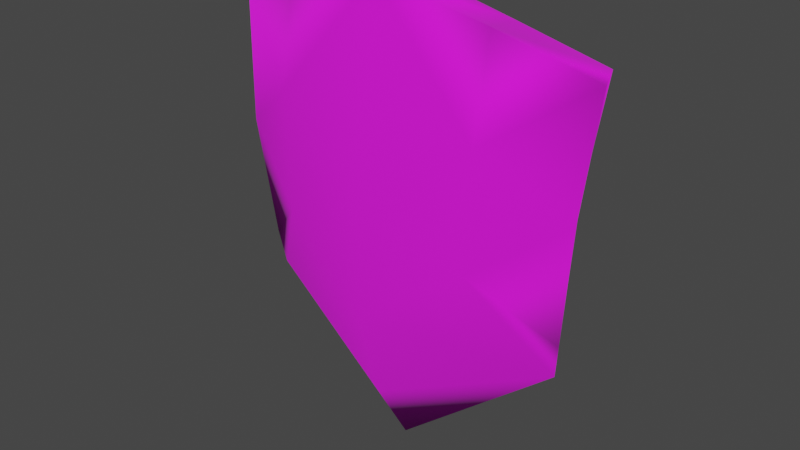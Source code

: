 # Source: crest_wall_spiralorder.blend  (saved by Blender 3.4.6; exported with 4.5.12 LTS)
import bpy
from mathutils import Matrix  # noqa: F401  (used for matrix-valued properties, if any)

bpy.ops.wm.read_factory_settings(use_empty=True)
scene = bpy.context.scene
scene.name = 'Scene'

# ---- collections
col_collection = bpy.data.collections.new('Collection'); scene.collection.children.link(col_collection)
col_export = bpy.data.collections.new('Export'); scene.collection.children.link(col_export)

# ---- images (referenced by path relative to the original .blend; pixels are not part of the script)
import os
ASSET_DIR = os.environ.get("B2B_ASSET_DIR", "")  # directory of the original .blend (textures are referenced by path, not embedded)
HERE = os.path.dirname(os.path.abspath(__file__))  # packed textures are extracted next to this script under _unpacked/

def load_image(name, relpath, width, height, colorspace="sRGB"):
    """Load a texture the original file referenced (path relative to the .blend, or extracted next to this script)."""
    p = next((c for c in (os.path.join(HERE, relpath), os.path.join(ASSET_DIR, relpath)) if relpath and os.path.exists(c)), "")
    if p:
        img = bpy.data.images.load(p, check_existing=True)
        img.name = name
    else:  # same state as the original file: an image datablock whose file is absent (Cycles renders it pink)
        img = bpy.data.images.new(name, width, height)
        img.source = "FILE"
        img.filepath = "//" + (relpath or name)
    img.colorspace_settings.name = colorspace
    return img
img_crest_01_png_001 = load_image('crest_01.png.001', 'crest_01.png', 1024, 1024, 'sRGB')

# ---- materials (node trees are filled in below, after node groups)
mat_crest_01 = bpy.data.materials.new('crest_01')
mat_crest_01.use_backface_culling = True
mat_crest_01.use_transparent_shadow = False

# ---- material node trees
mat_crest_01.use_nodes = True; mat_crest_01.node_tree.nodes.clear()
_N = mat_crest_01.node_tree.nodes; _L = mat_crest_01.node_tree.links
n0 = _N.new('ShaderNodeBsdfPrincipled'); n0.name = 'Principled BSDF'; n0.location = (10, 300)
n0.distribution = 'GGX'
n0.subsurface_method = 'RANDOM_WALK_SKIN'
n0.inputs[2].default_value = 1.0
n0.inputs[27].default_value = (0.0, 0.0, 0.0, 1.0)
n0.inputs[28].default_value = 1.0
n1 = _N.new('ShaderNodeOutputMaterial'); n1.name = 'Material Output'; n1.location = (320, 270)
n2 = _N.new('ShaderNodeTexImage'); n2.name = 'Image Texture'; n2.location = (-440, 210)
n2.label = 'BASE COLOR'
n2.image = img_crest_01_png_001
_L.new(n0.outputs[0], n1.inputs[0])
_L.new(n2.outputs[0], n0.inputs[0])
_L.new(n2.outputs[1], n0.inputs[4])
n1.is_active_output = True

# ---- world
world_world = bpy.data.worlds.new('World'); scene.world = world_world
world_world.use_nodes = True; world_world.node_tree.nodes.clear()
_N = world_world.node_tree.nodes; _L = world_world.node_tree.links
n0 = _N.new('ShaderNodeOutputWorld'); n0.name = 'World Output'; n0.location = (300, 300)
n1 = _N.new('ShaderNodeBackground'); n1.name = 'Background'; n1.location = (10, 300)
n1.inputs[0].default_value = (0.05088, 0.05088, 0.05088, 1.0)
_L.new(n1.outputs[0], n0.inputs[0])
n0.is_active_output = True
world_world.color = (0.05088, 0.05088, 0.05088)
world_world.use_sun_shadow = False
world_world.sun_shadow_jitter_overblur = 0.0

# ---- meshes
me_rsrc_world_prop_generic_interior_decor_knights_crest_wall_spira = bpy.data.meshes.new('rsrc.world.prop.generic.interior.decor.knights.crest_wall_spira')
me_rsrc_world_prop_generic_interior_decor_knights_crest_wall_spira.from_pydata([(-0.4275, -1.843, 0.2691), (-0.5147, -1.782, 0.1202), (4.04e-08, -1.456, 0.2562), (-0.4497, -1.937, 0.2597), (-0.4872, -2.282, 0.2344), (-0.5698, -2.278, 0.07451), (0.5301, -1.893, 0.1048), (0.4275, -1.843, 0.2691), (0.4497, -1.937, 0.2597), (0.4872, -2.282, 0.2344), (-0.2862, -2.726, 0.1873), (-0.5268, -2.627, 0.2694), (-0.6017, -2.646, 0.1067), (0.2862, -2.726, 0.1873), (1.954e-08, -2.807, 0.1549), (0.3319, -2.757, 0.0161), (0.5268, -2.627, 0.2694), (-0.3295, -2.458, -0.03847), (-0.3319, -2.757, 0.0161), (1.834e-08, -2.837, -0.02248), (-0.3102, -2.094, -0.04127), (-0.5301, -1.893, 0.1048), (3.801e-08, -2.246, -0.1131), (7.437e-08, -1.868, -0.09702), (1.155e-07, -1.576, -0.02164), (7.854e-08, -1.356, 0.1061), (0.5147, -1.782, 0.1202), (0.3102, -2.094, -0.04127), (0.5698, -2.278, 0.07451), (0.3295, -2.458, -0.03847), (0.6017, -2.646, 0.1067)], [], [(0, 2, 25), (25, 1, 0), (2, 7, 26), (26, 25, 2), (3, 0, 1), (1, 21, 3), (4, 3, 21), (21, 5, 4), (11, 4, 5), (5, 12, 11), (6, 26, 7), (7, 8, 6), (28, 6, 8), (8, 9, 28), (30, 28, 9), (9, 16, 30), (10, 11, 12), (12, 18, 10), (14, 10, 18), (18, 19, 14), (13, 14, 19), (19, 15, 13), (16, 13, 15), (15, 30, 16), (17, 18, 12), (12, 5, 17), (18, 17, 19), (20, 17, 5), (5, 21, 20), (1, 20, 21), (17, 20, 22), (22, 19, 17), (20, 1, 23), (23, 22, 20), (24, 23, 1), (1, 25, 24), (24, 25, 26), (23, 24, 26), (26, 27, 23), (26, 6, 27), (22, 23, 27), (6, 28, 27), (29, 27, 28), (27, 29, 22), (28, 30, 29), (15, 29, 30), (29, 15, 19), (19, 22, 29)])
me_rsrc_world_prop_generic_interior_decor_knights_crest_wall_spira.polygons.foreach_set('use_smooth', [True] * 48)
_uv = me_rsrc_world_prop_generic_interior_decor_knights_crest_wall_spira.uv_layers.new(name='UVMap')
_uv.uv.foreach_set('vector', [0.8593, 0.3194, 0.9102, 0.03662, 0.9966, 0.002766, 0.9966, 0.002766, 0.9505, 0.3374, 0.8593, 0.3194, 0.9102, 0.03662, 0.8593, 0.3194, 0.9505, 0.3374, 0.9505, 0.3374, 0.9966, 0.002766, 0.9102, 0.03662, 0.9451, 0.4136, 0.9539, 0.3784, 0.836, 0.3242, 0.836, 0.3242, 0.8359, 0.362, 0.9451, 0.4136, 0.9585, 0.5371, 0.9451, 0.4136, 0.8359, 0.362, 0.8359, 0.362, 0.8527, 0.499, 0.9585, 0.5371, 0.9784, 0.6807, 0.9585, 0.5371, 0.8527, 0.499, 0.8527, 0.499, 0.8835, 0.6484, 0.9784, 0.6807, 0.8359, 0.362, 0.836, 0.3242, 0.9539, 0.3784, 0.9539, 0.3784, 0.9452, 0.4136, 0.8359, 0.362, 0.8528, 0.499, 0.8359, 0.362, 0.9452, 0.4136, 0.9452, 0.4136, 0.9585, 0.5371, 0.8528, 0.499, 0.8835, 0.6484, 0.8528, 0.499, 0.9585, 0.5371, 0.9585, 0.5371, 0.9785, 0.6807, 0.8835, 0.6484, 0.9665, 0.837, 0.9552, 0.7039, 0.851, 0.6417, 0.851, 0.6417, 0.8653, 0.7912, 0.9665, 0.837, 0.9987, 0.9991, 0.9665, 0.837, 0.8653, 0.7912, 0.8653, 0.7912, 0.8901, 0.9766, 0.9987, 0.9991, 0.9665, 0.837, 0.9987, 0.9991, 0.8901, 0.9766, 0.8901, 0.9766, 0.8653, 0.7912, 0.9665, 0.837, 0.9552, 0.7039, 0.9665, 0.837, 0.8653, 0.7912, 0.8653, 0.7912, 0.851, 0.6417, 0.9552, 0.7039, 0.1934, 0.7465, 0.1917, 0.9432, 0.0006103, 0.8645, 0.0006103, 0.8645, 0.02323, 0.621, 0.1934, 0.7465, 0.1917, 0.9432, 0.1934, 0.7465, 0.4269, 0.9985, 0.2071, 0.5041, 0.1934, 0.7465, 0.02323, 0.621, 0.02323, 0.621, 0.05137, 0.3628, 0.2071, 0.5041, 0.06226, 0.2884, 0.2071, 0.5041, 0.05137, 0.3628, 0.1934, 0.7465, 0.2071, 0.5041, 0.4269, 0.6085, 0.4269, 0.6085, 0.4269, 0.9985, 0.1934, 0.7465, 0.2071, 0.5041, 0.06226, 0.2884, 0.4269, 0.3555, 0.4269, 0.3555, 0.4269, 0.6085, 0.2071, 0.5041, 0.4269, 0.1572, 0.4269, 0.3555, 0.06226, 0.2884, 0.06226, 0.2884, 0.4269, 0.005154, 0.4269, 0.1572, 0.4269, 0.1572, 0.4269, 0.005154, 0.7915, 0.2884, 0.4269, 0.3555, 0.4269, 0.1572, 0.7915, 0.2884, 0.7915, 0.2884, 0.6466, 0.5041, 0.4269, 0.3555, 0.7915, 0.2884, 0.8024, 0.3628, 0.6466, 0.5041, 0.4269, 0.6085, 0.4269, 0.3555, 0.6466, 0.5041, 0.8024, 0.3628, 0.8305, 0.621, 0.6466, 0.5041, 0.6603, 0.7465, 0.6466, 0.5041, 0.8305, 0.621, 0.6466, 0.5041, 0.6603, 0.7465, 0.4269, 0.6085, 0.8305, 0.621, 0.8531, 0.8645, 0.6603, 0.7465, 0.662, 0.9432, 0.6603, 0.7465, 0.8531, 0.8645, 0.6603, 0.7465, 0.662, 0.9432, 0.4269, 0.9985, 0.4269, 0.9985, 0.4269, 0.6085, 0.6603, 0.7465])
me_rsrc_world_prop_generic_interior_decor_knights_crest_wall_spira.materials.append(mat_crest_01)
me_rsrc_world_prop_generic_interior_decor_knights_crest_wall_spira.update()
me_rsrc_world_prop_generic_interior_decor_knights_crest_wall_spira.normals_split_custom_set([tuple(v) for v in zip(*[iter([-0.5301, 0.6479, 0.547, 0.5574, 0.6809, 0.475, -0.8544, 0.4904, -0.1716, -0.8544, 0.4904, -0.1716, -0.3992, 0.03174, -0.9163, -0.5301, 0.6479, 0.547, 0.5574, 0.6809, 0.475, 0.8584, 0.116, 0.4998, 0.2386, 0.3106, -0.9201, 0.2386, 0.3106, -0.9201, -0.8544, 0.4904, -0.1716, 0.5574, 0.6809, 0.475, -0.8649, 0.08487, 0.4948, -0.5301, 0.6479, 0.547, -0.3992, 0.03174, -0.9163, -0.3992, 0.03174, -0.9163, -0.8526, -0.1509, 0.5003, -0.8649, 0.08487, 0.4948, -0.8821, 0.1015, 0.4601, -0.8649, 0.08487, 0.4948, -0.8526, -0.1509, 0.5003, -0.8526, -0.1509, 0.5003, -0.299, 0.08886, -0.9501, -0.8821, 0.1015, 0.4601, -0.8993, 0.124, 0.4195, -0.8821, 0.1015, 0.4601, -0.299, 0.08886, -0.9501, -0.299, 0.08886, -0.9501, -0.04216, -0.8211, -0.5692, -0.8993, 0.124, 0.4195, 0.8402, -0.1289, 0.5268, 0.2386, 0.3106, -0.9201, 0.8584, 0.116, 0.4998, 0.8584, 0.116, 0.4998, 0.872, 0.1024, 0.4787, 0.8402, -0.1289, 0.5268, 0.3, 0.07733, -0.9508, 0.8402, -0.1289, 0.5268, 0.872, 0.1024, 0.4787, 0.872, 0.1024, 0.4787, 0.8879, 0.09341, 0.4505, 0.3, 0.07733, -0.9508, 0.7387, 0.4465, -0.505, 0.3, 0.07733, -0.9508, 0.8879, 0.09341, 0.4505, 0.8879, 0.09341, 0.4505, 0.2983, -0.9223, 0.2455, 0.7387, 0.4465, -0.505, -0.2696, -0.9321, 0.2419, -0.8993, 0.124, 0.4195, -0.04216, -0.8211, -0.5692, -0.04216, -0.8211, -0.5692, -0.04932, -0.9793, 0.1964, -0.2696, -0.9321, 0.2419, -0.2221, -0.957, 0.1865, -0.2696, -0.9321, 0.2419, -0.04932, -0.9793, 0.1964, -0.04932, -0.9793, 0.1964, 0.1598, -0.1253, -0.9792, -0.2221, -0.957, 0.1865, 0.2574, -0.9388, 0.2291, -0.2221, -0.957, 0.1865, 0.1598, -0.1253, -0.9792, 0.1598, -0.1253, -0.9792, 0.03297, -0.9789, 0.2019, 0.2574, -0.9388, 0.2291, 0.2983, -0.9223, 0.2455, 0.2574, -0.9388, 0.2291, 0.03297, -0.9789, 0.2019, 0.03297, -0.9789, 0.2019, 0.7387, 0.4465, -0.505, 0.2983, -0.9223, 0.2455, -0.1479, -0.0431, -0.9881, -0.04932, -0.9793, 0.1964, -0.04216, -0.8211, -0.5692, -0.04216, -0.8211, -0.5692, -0.299, 0.08886, -0.9501, -0.1479, -0.0431, -0.9881, -0.04932, -0.9793, 0.1964, -0.1479, -0.0431, -0.9881, 0.1598, -0.1253, -0.9792, -0.1728, 0.05256, -0.9835, -0.1479, -0.0431, -0.9881, -0.299, 0.08886, -0.9501, -0.299, 0.08886, -0.9501, -0.8526, -0.1509, 0.5003, -0.1728, 0.05256, -0.9835, -0.3992, 0.03174, -0.9163, -0.1728, 0.05256, -0.9835, -0.8526, -0.1509, 0.5003, -0.1479, -0.0431, -0.9881, -0.1728, 0.05256, -0.9835, -8.54e-07, -0.01597, -0.9999, -8.54e-07, -0.01597, -0.9999, 0.1598, -0.1253, -0.9792, -0.1479, -0.0431, -0.9881, -0.1728, 0.05256, -0.9835, -0.3992, 0.03174, -0.9163, -5.461e-06, 0.09417, -0.9956, -5.461e-06, 0.09417, -0.9956, -8.54e-07, -0.01597, -0.9999, -0.1728, 0.05256, -0.9835, -3.584e-07, 0.2038, -0.979, -5.461e-06, 0.09417, -0.9956, -0.3992, 0.03174, -0.9163, -0.3992, 0.03174, -0.9163, -0.8544, 0.4904, -0.1716, -3.584e-07, 0.2038, -0.979, -3.584e-07, 0.2038, -0.979, -0.8544, 0.4904, -0.1716, 0.2386, 0.3106, -0.9201, -5.461e-06, 0.09417, -0.9956, -3.584e-07, 0.2038, -0.979, 0.2386, 0.3106, -0.9201, 0.2386, 0.3106, -0.9201, 0.1728, 0.05252, -0.9835, -5.461e-06, 0.09417, -0.9956, 0.2386, 0.3106, -0.9201, 0.8402, -0.1289, 0.5268, 0.1728, 0.05252, -0.9835, -8.54e-07, -0.01597, -0.9999, -5.461e-06, 0.09417, -0.9956, 0.1728, 0.05252, -0.9835, 0.8402, -0.1289, 0.5268, 0.3, 0.07733, -0.9508, 0.1728, 0.05252, -0.9835, 0.1479, -0.04308, -0.9881, 0.1728, 0.05252, -0.9835, 0.3, 0.07733, -0.9508, 0.1728, 0.05252, -0.9835, 0.1479, -0.04308, -0.9881, -8.54e-07, -0.01597, -0.9999, 0.3, 0.07733, -0.9508, 0.7387, 0.4465, -0.505, 0.1479, -0.04308, -0.9881, 0.03297, -0.9789, 0.2019, 0.1479, -0.04308, -0.9881, 0.7387, 0.4465, -0.505, 0.1479, -0.04308, -0.9881, 0.03297, -0.9789, 0.2019, 0.1598, -0.1253, -0.9792, 0.1598, -0.1253, -0.9792, -8.54e-07, -0.01597, -0.9999, 0.1479, -0.04308, -0.9881])] * 3)])

# ---- objects
ob_knights_crest_wall_spiralorder_01_mesh_0 = bpy.data.objects.new('knights.crest_wall_spiralorder_01-Mesh[0]', me_rsrc_world_prop_generic_interior_decor_knights_crest_wall_spira)

# ---- transforms, parenting, visibility, modifiers, constraints
ob_knights_crest_wall_spiralorder_01_mesh_0.location = (0.0, 0.0, 0.0)
ob_knights_crest_wall_spiralorder_01_mesh_0.rotation_mode = 'QUATERNION'
ob_knights_crest_wall_spiralorder_01_mesh_0.rotation_quaternion = (0.7071, -0.7071, -1.57e-16, -9.358e-24)

# ---- collection membership
scene.collection.objects.link(ob_knights_crest_wall_spiralorder_01_mesh_0)

# ---- scene / render settings (as saved in the file)
scene.frame_start = 1; scene.frame_end = 250; scene.frame_set(1)
scene.render.engine = 'BLENDER_EEVEE_NEXT'
scene.cycles.sampling_pattern = 'TABULATED_SOBOL'
scene.cycles.use_light_tree = False
scene.view_settings.view_transform = 'Filmic'
bpy.context.view_layer.update()

# ---- added for rendering (the .blend has no active camera and no usable light): camera, sun
cam_auto = bpy.data.cameras.new('AutoCamera')
cam_auto.lens = 50.0
cam_auto.sensor_width = 36.0
cam_auto.clip_end = 1000.0
ob_auto_camera = bpy.data.objects.new('AutoCamera', cam_auto)
scene.collection.objects.link(ob_auto_camera)
ob_auto_camera.location = (1.80071, -2.08272, 3.53755)
ob_auto_camera.rotation_euler = (1.09748, -7.21219e-08, 0.694738)
scene.camera = ob_auto_camera
light_auto_sun = bpy.data.lights.new('AutoSun', 'SUN')
light_auto_sun.energy = 3.0
light_auto_sun.angle = 0.0523599
ob_auto_sun = bpy.data.objects.new('AutoSun', light_auto_sun)
scene.collection.objects.link(ob_auto_sun)
ob_auto_sun.rotation_euler = (0.872665, 0.174533, 0.523599)
bpy.context.view_layer.update()

